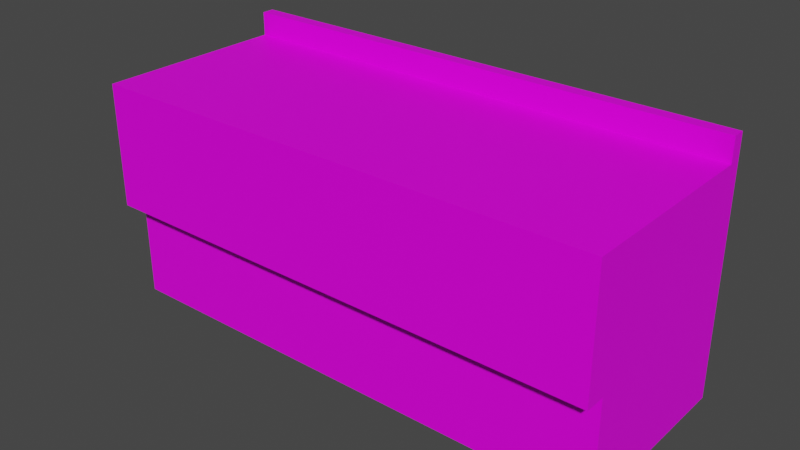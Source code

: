 # Source: StoreFreezer01.blend  (saved by Blender 4.2.66; exported with 4.5.12 LTS)
import bpy
from mathutils import Matrix  # noqa: F401  (used for matrix-valued properties, if any)

bpy.ops.wm.read_factory_settings(use_empty=True)
scene = bpy.context.scene
scene.name = 'Scene'

# ---- collections
col_collection = bpy.data.collections.new('Collection'); scene.collection.children.link(col_collection)

# ---- images (referenced by path relative to the original .blend; pixels are not part of the script)
import os
ASSET_DIR = os.environ.get("B2B_ASSET_DIR", "")  # directory of the original .blend (textures are referenced by path, not embedded)
HERE = os.path.dirname(os.path.abspath(__file__))  # packed textures are extracted next to this script under _unpacked/

def load_image(name, relpath, width, height, colorspace="sRGB"):
    """Load a texture the original file referenced (path relative to the .blend, or extracted next to this script)."""
    p = next((c for c in (os.path.join(HERE, relpath), os.path.join(ASSET_DIR, relpath)) if relpath and os.path.exists(c)), "")
    if p:
        img = bpy.data.images.load(p, check_existing=True)
        img.name = name
    else:  # same state as the original file: an image datablock whose file is absent (Cycles renders it pink)
        img = bpy.data.images.new(name, width, height)
        img.source = "FILE"
        img.filepath = "//" + (relpath or name)
    img.colorspace_settings.name = colorspace
    return img
img_storefreezer01_a_png_001 = load_image('StoreFreezer01_a.png.001', 'StoreFreezer01_a.png', 1024, 1024, 'sRGB')

# ---- materials (node trees are filled in below, after node groups)
mat_primary = bpy.data.materials.new('Primary')
mat_primary.alpha_threshold = 0.0
mat_primary.use_transparent_shadow = False
mat_primary.roughness = 0.5
mat_primary.line_color = (0.0, 0.0, 0.0, 1.0)

# ---- material node trees
mat_primary.use_nodes = True; mat_primary.node_tree.nodes.clear()
_N = mat_primary.node_tree.nodes; _L = mat_primary.node_tree.links
n0 = _N.new('ShaderNodeOutputMaterial'); n0.name = 'Material Output'; n0.location = (300, 300)
n1 = _N.new('ShaderNodeBsdfPrincipled'); n1.name = 'Principled BSDF'; n1.location = (10, 300)
n1.distribution = 'GGX'
n1.subsurface_method = 'RANDOM_WALK_SKIN'
n1.inputs[3].default_value = 1.45
n1.inputs[13].default_value = 0.25
n1.inputs[27].default_value = (0.0, 0.0, 0.0, 1.0)
n1.inputs[28].default_value = 1.0
n2 = _N.new('ShaderNodeTexImage'); n2.name = 'Image Texture'; n2.location = (-280, 280)
n2.image = img_storefreezer01_a_png_001
n2.interpolation = 'Closest'
_L.new(n1.outputs[0], n0.inputs[0])
_L.new(n2.outputs[0], n1.inputs[0])
n0.is_active_output = True

# ---- world
world_world = bpy.data.worlds.new('World'); scene.world = world_world
world_world.use_nodes = True; world_world.node_tree.nodes.clear()
_N = world_world.node_tree.nodes; _L = world_world.node_tree.links
n0 = _N.new('ShaderNodeOutputWorld'); n0.name = 'World Output'; n0.location = (300, 300)
n1 = _N.new('ShaderNodeBackground'); n1.name = 'Background'; n1.location = (10, 300)
n1.inputs[0].default_value = (0.05088, 0.05088, 0.05088, 1.0)
_L.new(n1.outputs[0], n0.inputs[0])
n0.is_active_output = True
world_world.color = (0.05088, 0.05088, 0.05088)
world_world.use_sun_shadow = False
world_world.sun_shadow_jitter_overblur = 0.0

# ---- meshes
me_cube_001 = bpy.data.meshes.new('Cube.001')
me_cube_001.from_pydata([(-1.5, -0.6, 1.32), (-1.5, 0.6, 0.0), (-1.5, 0.6, 1.32), (1.5, -0.6, 1.32), (1.5, 0.6, 0.0), (1.5, 0.6, 1.32), (-1.5, -0.6, 0.6), (-1.5, 0.6, 0.6), (1.5, 0.6, 0.6), (1.5, -0.6, 0.6), (1.5, -0.48, 0.6), (1.5, -0.48, 0.0), (-1.5, -0.48, 0.0), (-1.5, -0.48, 0.6), (-1.5, 0.527, 1.32), (-1.5, 0.527, 1.459), (-1.5, 0.6, 1.32), (-1.5, 0.6, 1.459), (1.5, 0.527, 1.32), (1.5, 0.527, 1.459), (1.5, 0.6, 1.32), (1.5, 0.6, 1.459)], [], [(6, 0, 2, 7), (7, 2, 5, 8), (8, 5, 3, 9), (9, 3, 0, 6), (4, 8, 10, 11), (5, 2, 0, 3), (9, 6, 13, 10), (1, 7, 8, 4), (11, 10, 13, 12), (7, 1, 12, 13), (14, 15, 17, 16), (16, 17, 21, 20), (20, 21, 19, 18), (18, 19, 15, 14), (21, 17, 15, 19)])
_uv = me_cube_001.uv_layers.new(name='UVMap')
_uv.uv.foreach_set('vector', [0.2812, 0.4286, 0.2812, 0.6964, 0.07031, 0.6964, 0.07031, 0.4286, 0.875, 0.5357, 0.875, 0.6875, 0.0, 0.6875, 0.0, 0.5357, 1.0, 0.4286, 1.0, 0.6964, 0.7812, 0.6964, 0.7812, 0.4286, 0.0, 0.9375, 0.0, 0.6518, 1.0, 0.6518, 1.0, 0.9375, 1.0, 0.6518, 1.0, 0.4286, 0.8047, 0.4286, 0.8047, 0.6518, 0.0, 0.0, 1.0, 0.0, 1.0, 0.4286, 0.0, 0.4286, 0.0, 0.625, 1.0, 0.625, 1.0, 0.6607, 0.0, 0.6607, 0.875, 0.4286, 0.875, 0.6339, 0.0, 0.6339, 0.0, 0.4286, 0.0, 0.4286, 0.0, 0.6518, 1.0, 0.6518, 1.0, 0.4286, 0.0, 0.6518, 0.0, 0.4286, 0.1953, 0.4286, 0.1953, 0.6518, 0.2422, 0.4643, 0.2422, 0.5357, 0.2109, 0.5357, 0.2109, 0.4643, 0.0, 0.4643, 0.0, 0.5357, 1.0, 0.5357, 1.0, 0.4643, 0.2422, 0.4554, 0.2422, 0.4911, 0.2188, 0.4911, 0.2188, 0.4554, 0.0, 1.0, 0.0, 0.9286, 1.0, 0.9286, 1.0, 1.0, 0.0, 0.4732, 1.0, 0.4732, 1.0, 0.4911, 0.0, 0.4911])
me_cube_001.materials.append(mat_primary)
me_cube_001.update()

# ---- objects
ob_storefreezer01 = bpy.data.objects.new('StoreFreezer01', me_cube_001)

# ---- transforms, parenting, visibility, modifiers, constraints
ob_storefreezer01.location = (0.0, 0.0, 0.0)

# ---- collection membership
col_collection.objects.link(ob_storefreezer01)

# ---- scene / render settings (as saved in the file)
scene.frame_start = 1; scene.frame_end = 250; scene.frame_set(1)
scene.render.engine = 'BLENDER_EEVEE_NEXT'
scene.cycles.sampling_pattern = 'TABULATED_SOBOL'
scene.view_settings.view_transform = 'Filmic'
bpy.context.view_layer.update()

# ---- added for rendering (the .blend has no active camera and no usable light): camera, sun
cam_auto = bpy.data.cameras.new('AutoCamera')
cam_auto.lens = 50.0
cam_auto.sensor_width = 36.0
cam_auto.clip_end = 1000.0
ob_auto_camera = bpy.data.objects.new('AutoCamera', cam_auto)
scene.collection.objects.link(ob_auto_camera)
ob_auto_camera.location = (3.28014, -3.93617, 3.35362)
ob_auto_camera.rotation_euler = (1.09748, -7.21219e-08, 0.694738)
scene.camera = ob_auto_camera
light_auto_sun = bpy.data.lights.new('AutoSun', 'SUN')
light_auto_sun.energy = 3.0
light_auto_sun.angle = 0.0523599
ob_auto_sun = bpy.data.objects.new('AutoSun', light_auto_sun)
scene.collection.objects.link(ob_auto_sun)
ob_auto_sun.rotation_euler = (0.872665, 0.174533, 0.523599)
bpy.context.view_layer.update()

